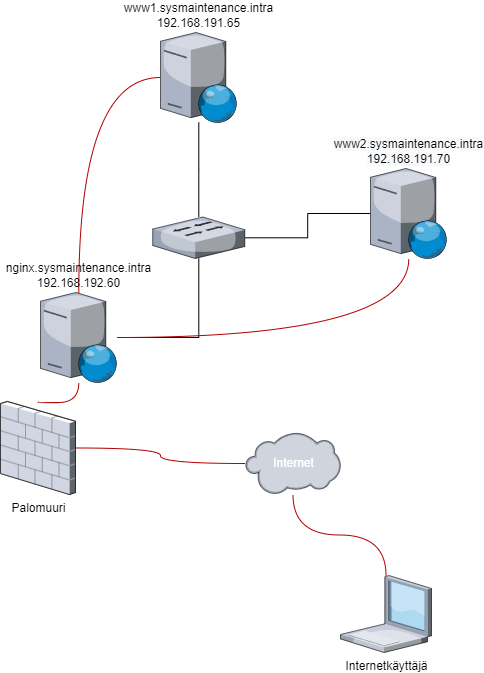

The diagram above was exported from draw.io. Its source (the exported page's mxGraphModel, read from the mxfile embedded in the PNG):
<mxGraphModel dx="1422" dy="954" grid="1" gridSize="10" guides="1" tooltips="1" connect="1" arrows="1" fold="1" page="1" pageScale="1" pageWidth="850" pageHeight="1100" math="0" shadow="0">
  <root>
    <mxCell id="0" />
    <mxCell id="1" parent="0" />
    <mxCell id="N5D69tak7iQL2eoMmXtH-12" style="edgeStyle=orthogonalEdgeStyle;rounded=0;orthogonalLoop=1;jettySize=auto;html=1;startArrow=none;startFill=0;endArrow=none;endFill=0;" edge="1" parent="1" source="N5D69tak7iQL2eoMmXtH-2" target="N5D69tak7iQL2eoMmXtH-6">
      <mxGeometry relative="1" as="geometry" />
    </mxCell>
    <mxCell id="N5D69tak7iQL2eoMmXtH-15" style="edgeStyle=orthogonalEdgeStyle;curved=1;orthogonalLoop=1;jettySize=auto;html=1;startArrow=none;startFill=0;endArrow=none;endFill=0;fillColor=#e51400;strokeColor=#B20000;" edge="1" parent="1" source="N5D69tak7iQL2eoMmXtH-2" target="N5D69tak7iQL2eoMmXtH-3">
      <mxGeometry relative="1" as="geometry" />
    </mxCell>
    <mxCell id="N5D69tak7iQL2eoMmXtH-2" value="www1.sysmaintenance.intra&lt;br&gt;192.168.191.65" style="verticalLabelPosition=top;sketch=0;aspect=fixed;html=1;verticalAlign=bottom;strokeColor=none;align=center;outlineConnect=0;shape=mxgraph.citrix.web_server;labelPosition=center;" vertex="1" parent="1">
      <mxGeometry x="420" y="170" width="76.5" height="90" as="geometry" />
    </mxCell>
    <mxCell id="N5D69tak7iQL2eoMmXtH-13" style="edgeStyle=orthogonalEdgeStyle;rounded=0;orthogonalLoop=1;jettySize=auto;html=1;startArrow=none;startFill=0;endArrow=none;endFill=0;" edge="1" parent="1" source="N5D69tak7iQL2eoMmXtH-3" target="N5D69tak7iQL2eoMmXtH-6">
      <mxGeometry relative="1" as="geometry" />
    </mxCell>
    <mxCell id="N5D69tak7iQL2eoMmXtH-22" style="edgeStyle=orthogonalEdgeStyle;curved=1;orthogonalLoop=1;jettySize=auto;html=1;startArrow=none;startFill=0;endArrow=none;endFill=0;fillColor=#e51400;strokeColor=#B20000;" edge="1" parent="1" source="N5D69tak7iQL2eoMmXtH-3" target="N5D69tak7iQL2eoMmXtH-4">
      <mxGeometry relative="1" as="geometry" />
    </mxCell>
    <mxCell id="N5D69tak7iQL2eoMmXtH-24" style="edgeStyle=orthogonalEdgeStyle;curved=1;orthogonalLoop=1;jettySize=auto;html=1;startArrow=none;startFill=0;endArrow=none;endFill=0;fillColor=#e51400;strokeColor=#B20000;" edge="1" parent="1" source="N5D69tak7iQL2eoMmXtH-3" target="N5D69tak7iQL2eoMmXtH-7">
      <mxGeometry relative="1" as="geometry" />
    </mxCell>
    <mxCell id="N5D69tak7iQL2eoMmXtH-3" value="nginx.sysmaintenance.intra&lt;br&gt;192.168.192.60" style="verticalLabelPosition=top;sketch=0;aspect=fixed;html=1;verticalAlign=bottom;strokeColor=none;align=center;outlineConnect=0;shape=mxgraph.citrix.web_server;labelPosition=center;" vertex="1" parent="1">
      <mxGeometry x="300" y="430" width="76.5" height="90" as="geometry" />
    </mxCell>
    <mxCell id="N5D69tak7iQL2eoMmXtH-11" style="edgeStyle=orthogonalEdgeStyle;rounded=0;orthogonalLoop=1;jettySize=auto;html=1;startArrow=none;startFill=0;endArrow=none;endFill=0;" edge="1" parent="1" source="N5D69tak7iQL2eoMmXtH-4" target="N5D69tak7iQL2eoMmXtH-6">
      <mxGeometry relative="1" as="geometry" />
    </mxCell>
    <mxCell id="N5D69tak7iQL2eoMmXtH-4" value="&lt;br&gt;&lt;span style=&quot;color: rgb(0, 0, 0); font-family: Helvetica; font-size: 12px; font-style: normal; font-variant-ligatures: normal; font-variant-caps: normal; font-weight: 400; letter-spacing: normal; orphans: 2; text-align: center; text-indent: 0px; text-transform: none; widows: 2; word-spacing: 0px; -webkit-text-stroke-width: 0px; background-color: rgb(248, 249, 250); text-decoration-thickness: initial; text-decoration-style: initial; text-decoration-color: initial; float: none; display: inline !important;&quot;&gt;www2.sysmaintenance.intra&lt;/span&gt;&lt;br style=&quot;color: rgb(0, 0, 0); font-family: Helvetica; font-size: 12px; font-style: normal; font-variant-ligatures: normal; font-variant-caps: normal; font-weight: 400; letter-spacing: normal; orphans: 2; text-align: center; text-indent: 0px; text-transform: none; widows: 2; word-spacing: 0px; -webkit-text-stroke-width: 0px; background-color: rgb(248, 249, 250); text-decoration-thickness: initial; text-decoration-style: initial; text-decoration-color: initial;&quot;&gt;&lt;span style=&quot;color: rgb(0, 0, 0); font-family: Helvetica; font-size: 12px; font-style: normal; font-variant-ligatures: normal; font-variant-caps: normal; font-weight: 400; letter-spacing: normal; orphans: 2; text-align: center; text-indent: 0px; text-transform: none; widows: 2; word-spacing: 0px; -webkit-text-stroke-width: 0px; background-color: rgb(248, 249, 250); text-decoration-thickness: initial; text-decoration-style: initial; text-decoration-color: initial; float: none; display: inline !important;&quot;&gt;192.168.191.70&lt;/span&gt;&lt;br&gt;" style="verticalLabelPosition=top;sketch=0;aspect=fixed;html=1;verticalAlign=bottom;strokeColor=#B20000;align=center;outlineConnect=0;shape=mxgraph.citrix.web_server;labelPosition=center;fillColor=#e51400;fontColor=#ffffff;" vertex="1" parent="1">
      <mxGeometry x="630" y="306" width="76.5" height="90" as="geometry" />
    </mxCell>
    <mxCell id="N5D69tak7iQL2eoMmXtH-6" value="" style="verticalLabelPosition=bottom;sketch=0;aspect=fixed;html=1;verticalAlign=top;strokeColor=none;align=center;outlineConnect=0;shape=mxgraph.citrix.switch;" vertex="1" parent="1">
      <mxGeometry x="412.25" y="354.5" width="92" height="41.5" as="geometry" />
    </mxCell>
    <mxCell id="N5D69tak7iQL2eoMmXtH-25" style="edgeStyle=orthogonalEdgeStyle;curved=1;orthogonalLoop=1;jettySize=auto;html=1;startArrow=none;startFill=0;endArrow=none;endFill=0;fillColor=#e51400;strokeColor=#B20000;" edge="1" parent="1" source="N5D69tak7iQL2eoMmXtH-7" target="N5D69tak7iQL2eoMmXtH-8">
      <mxGeometry relative="1" as="geometry" />
    </mxCell>
    <mxCell id="N5D69tak7iQL2eoMmXtH-7" value="Palomuuri" style="verticalLabelPosition=bottom;sketch=0;aspect=fixed;html=1;verticalAlign=top;strokeColor=none;align=center;outlineConnect=0;shape=mxgraph.citrix.firewall;" vertex="1" parent="1">
      <mxGeometry x="260" y="539" width="75" height="93" as="geometry" />
    </mxCell>
    <mxCell id="N5D69tak7iQL2eoMmXtH-26" style="edgeStyle=orthogonalEdgeStyle;curved=1;orthogonalLoop=1;jettySize=auto;html=1;startArrow=none;startFill=0;endArrow=none;endFill=0;fillColor=#e51400;strokeColor=#B20000;" edge="1" parent="1" source="N5D69tak7iQL2eoMmXtH-8" target="N5D69tak7iQL2eoMmXtH-9">
      <mxGeometry relative="1" as="geometry" />
    </mxCell>
    <mxCell id="N5D69tak7iQL2eoMmXtH-8" value="Internet" style="verticalLabelPosition=middle;sketch=0;aspect=fixed;html=1;verticalAlign=middle;strokeColor=#B20000;align=center;outlineConnect=0;shape=mxgraph.citrix.cloud;labelPosition=center;fillColor=#e51400;fontColor=#ffffff;" vertex="1" parent="1">
      <mxGeometry x="505" y="570" width="95" height="62" as="geometry" />
    </mxCell>
    <mxCell id="N5D69tak7iQL2eoMmXtH-9" value="Internetkäyttäjä" style="verticalLabelPosition=bottom;sketch=0;aspect=fixed;html=1;verticalAlign=top;strokeColor=none;align=center;outlineConnect=0;shape=mxgraph.citrix.laptop_1;" vertex="1" parent="1">
      <mxGeometry x="600" y="713" width="91" height="77" as="geometry" />
    </mxCell>
  </root>
</mxGraphModel>